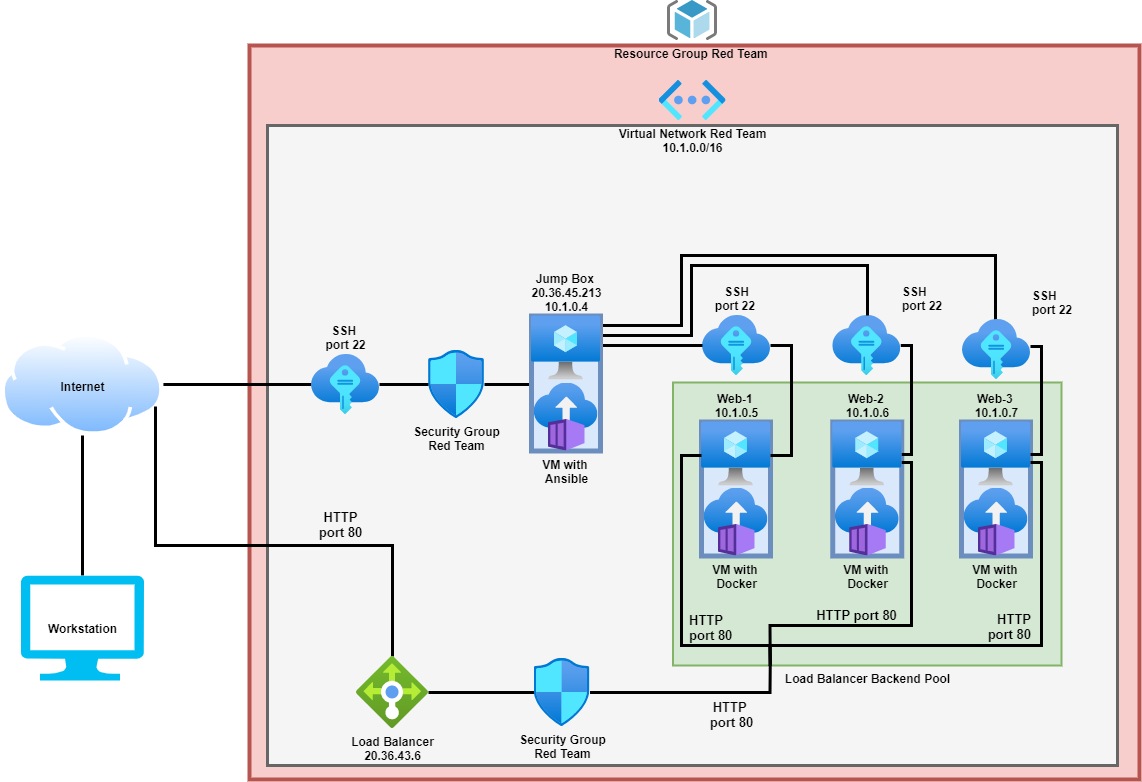

The diagram above was exported from draw.io. Its source (the exported page's mxGraphModel, read from the mxfile embedded in the PNG):
<mxGraphModel dx="1086" dy="966" grid="1" gridSize="10" guides="1" tooltips="1" connect="1" arrows="1" fold="1" page="1" pageScale="1" pageWidth="1169" pageHeight="827" math="0" shadow="0">
  <root>
    <mxCell id="0" />
    <mxCell id="1" parent="0" />
    <mxCell id="euKiZiuGnfiMTsLaiuoQ-1" value="" style="whiteSpace=wrap;html=1;verticalAlign=top;labelBackgroundColor=white;strokeWidth=4;fillColor=#f8cecc;strokeColor=#b85450;fontStyle=1" parent="1" vertex="1">
      <mxGeometry x="258" y="80" width="890" height="734" as="geometry" />
    </mxCell>
    <mxCell id="euKiZiuGnfiMTsLaiuoQ-3" value="" style="whiteSpace=wrap;html=1;verticalAlign=top;labelBackgroundColor=white;strokeWidth=3;fontColor=#333333;fillColor=#f5f5f5;strokeColor=#666666;fontStyle=1" parent="1" vertex="1">
      <mxGeometry x="276" y="160" width="850" height="640" as="geometry" />
    </mxCell>
    <mxCell id="euKiZiuGnfiMTsLaiuoQ-37" value="Load Balancer Backend Pool" style="rounded=0;whiteSpace=wrap;html=1;strokeColor=#82b366;strokeWidth=2;fillColor=#d5e8d4;labelPosition=center;verticalLabelPosition=bottom;align=center;verticalAlign=top;fontStyle=1" parent="1" vertex="1">
      <mxGeometry x="681.5" y="417" width="388.5" height="283" as="geometry" />
    </mxCell>
    <mxCell id="kp9MqsjN5NUF-uC3Yw_s-2" value="Virtual Network Red Team&lt;br&gt;10.1.0.0/16" style="aspect=fixed;html=1;points=[];align=center;image;fontSize=12;image=img/lib/azure2/networking/Virtual_Networks_Classic.svg;labelBackgroundColor=none;fontStyle=1" parent="1" vertex="1">
      <mxGeometry x="667.5" y="115" width="67" height="40" as="geometry" />
    </mxCell>
    <mxCell id="kp9MqsjN5NUF-uC3Yw_s-11" value="Resource Group Red Team&amp;nbsp;" style="aspect=fixed;html=1;points=[];align=center;image;fontSize=12;image=img/lib/mscae/ResourceGroup.svg;fontStyle=1;labelBackgroundColor=none;" parent="1" vertex="1">
      <mxGeometry x="676" y="35" width="50" height="40" as="geometry" />
    </mxCell>
    <mxCell id="euKiZiuGnfiMTsLaiuoQ-55" style="edgeStyle=orthogonalEdgeStyle;rounded=0;orthogonalLoop=1;jettySize=auto;html=1;entryX=0.742;entryY=0.022;entryDx=0;entryDy=0;entryPerimeter=0;endArrow=none;endFill=0;strokeWidth=3;fontStyle=1" parent="1" source="kp9MqsjN5NUF-uC3Yw_s-21" target="euKiZiuGnfiMTsLaiuoQ-27" edge="1">
      <mxGeometry relative="1" as="geometry" />
    </mxCell>
    <mxCell id="kp9MqsjN5NUF-uC3Yw_s-21" value="Security Group&lt;br&gt;Red Team" style="aspect=fixed;html=1;points=[];align=center;image;fontSize=12;image=img/lib/azure2/networking/Network_Security_Groups.svg;labelBackgroundColor=none;fontStyle=1" parent="1" vertex="1">
      <mxGeometry x="437" y="385" width="56.00000000000001" height="68" as="geometry" />
    </mxCell>
    <mxCell id="euKiZiuGnfiMTsLaiuoQ-16" value="" style="edgeStyle=orthogonalEdgeStyle;rounded=0;orthogonalLoop=1;jettySize=auto;html=1;endArrow=none;endFill=0;strokeWidth=3;fontStyle=1" parent="1" source="euKiZiuGnfiMTsLaiuoQ-5" target="euKiZiuGnfiMTsLaiuoQ-6" edge="1">
      <mxGeometry relative="1" as="geometry" />
    </mxCell>
    <mxCell id="euKiZiuGnfiMTsLaiuoQ-5" value="&lt;h4&gt;Internet&lt;/h4&gt;" style="aspect=fixed;perimeter=ellipsePerimeter;html=1;align=center;shadow=0;dashed=0;spacingTop=3;image;image=img/lib/active_directory/internet_cloud.svg;strokeWidth=3;labelPosition=center;verticalLabelPosition=middle;verticalAlign=middle;labelBackgroundColor=none;fontStyle=1" parent="1" vertex="1">
      <mxGeometry x="10" y="368" width="161.92" height="102" as="geometry" />
    </mxCell>
    <mxCell id="euKiZiuGnfiMTsLaiuoQ-17" value="" style="edgeStyle=orthogonalEdgeStyle;rounded=0;orthogonalLoop=1;jettySize=auto;html=1;endArrow=none;endFill=0;strokeWidth=3;fontStyle=1" parent="1" source="euKiZiuGnfiMTsLaiuoQ-6" target="kp9MqsjN5NUF-uC3Yw_s-21" edge="1">
      <mxGeometry relative="1" as="geometry" />
    </mxCell>
    <mxCell id="euKiZiuGnfiMTsLaiuoQ-6" value="SSH&amp;nbsp;&lt;br&gt;port 22" style="aspect=fixed;html=1;points=[];align=center;image;fontSize=12;image=img/lib/azure2/other/SSH_Keys.svg;labelBackgroundColor=none;labelPosition=center;verticalLabelPosition=top;verticalAlign=bottom;fontStyle=1" parent="1" vertex="1">
      <mxGeometry x="320" y="389" width="68" height="60" as="geometry" />
    </mxCell>
    <mxCell id="euKiZiuGnfiMTsLaiuoQ-68" value="" style="edgeStyle=orthogonalEdgeStyle;rounded=0;orthogonalLoop=1;jettySize=auto;html=1;endArrow=none;endFill=0;strokeWidth=3;fontStyle=1" parent="1" source="kp9MqsjN5NUF-uC3Yw_s-1" target="euKiZiuGnfiMTsLaiuoQ-9" edge="1">
      <mxGeometry relative="1" as="geometry" />
    </mxCell>
    <mxCell id="euKiZiuGnfiMTsLaiuoQ-69" style="edgeStyle=orthogonalEdgeStyle;rounded=0;orthogonalLoop=1;jettySize=auto;html=1;endArrow=none;endFill=0;strokeWidth=3;labelBackgroundColor=none;labelPosition=center;verticalLabelPosition=top;align=center;verticalAlign=bottom;fontStyle=1;" parent="1" source="kp9MqsjN5NUF-uC3Yw_s-1" target="euKiZiuGnfiMTsLaiuoQ-5" edge="1">
      <mxGeometry relative="1" as="geometry">
        <Array as="points">
          <mxPoint x="401" y="580" />
          <mxPoint x="164" y="580" />
        </Array>
      </mxGeometry>
    </mxCell>
    <mxCell id="euKiZiuGnfiMTsLaiuoQ-71" value="HTTP&lt;br&gt;port 80" style="edgeLabel;html=1;align=center;verticalAlign=bottom;resizable=0;points=[];labelPosition=center;verticalLabelPosition=top;fontSize=13;fontStyle=1;labelBackgroundColor=none;" parent="euKiZiuGnfiMTsLaiuoQ-69" vertex="1" connectable="0">
      <mxGeometry x="-0.3263" y="1" relative="1" as="geometry">
        <mxPoint y="-5" as="offset" />
      </mxGeometry>
    </mxCell>
    <mxCell id="kp9MqsjN5NUF-uC3Yw_s-1" value="Load Balancer&lt;br&gt;20.36.43.6" style="aspect=fixed;html=1;points=[];align=center;image;fontSize=12;image=img/lib/azure2/networking/Load_Balancers.svg;labelPosition=center;verticalLabelPosition=bottom;verticalAlign=top;labelBackgroundColor=none;fontStyle=1" parent="1" vertex="1">
      <mxGeometry x="365" y="691" width="72" height="72" as="geometry" />
    </mxCell>
    <mxCell id="euKiZiuGnfiMTsLaiuoQ-72" style="edgeStyle=orthogonalEdgeStyle;rounded=0;orthogonalLoop=1;jettySize=auto;html=1;labelBackgroundColor=none;fontSize=13;endArrow=none;endFill=0;strokeWidth=3;fontStyle=1" parent="1" source="euKiZiuGnfiMTsLaiuoQ-13" target="euKiZiuGnfiMTsLaiuoQ-5" edge="1">
      <mxGeometry relative="1" as="geometry" />
    </mxCell>
    <mxCell id="euKiZiuGnfiMTsLaiuoQ-13" value="Workstation" style="verticalLabelPosition=middle;html=1;verticalAlign=middle;align=center;strokeColor=none;fillColor=#00BEF2;shape=mxgraph.azure.computer;pointerEvents=1;labelPosition=center;fontStyle=1" parent="1" vertex="1">
      <mxGeometry x="29.44" y="610" width="123.04" height="105" as="geometry" />
    </mxCell>
    <mxCell id="euKiZiuGnfiMTsLaiuoQ-30" value="" style="group;strokeWidth=5;strokeColor=#6c8ebf;fillColor=#dae8fc;labelPosition=center;verticalLabelPosition=top;align=center;verticalAlign=bottom;fontStyle=1" parent="1" vertex="1" connectable="0">
      <mxGeometry x="710" y="456.5" width="69" height="134" as="geometry" />
    </mxCell>
    <mxCell id="kp9MqsjN5NUF-uC3Yw_s-7" value="Web-1&amp;nbsp;&lt;br&gt;10.1.0.5" style="aspect=fixed;html=1;points=[];align=center;image;fontSize=12;image=img/lib/azure2/compute/Virtual_Machine.svg;labelBackgroundColor=none;labelPosition=center;verticalLabelPosition=top;verticalAlign=bottom;fontStyle=1" parent="euKiZiuGnfiMTsLaiuoQ-30" vertex="1">
      <mxGeometry width="69" height="64" as="geometry" />
    </mxCell>
    <mxCell id="kp9MqsjN5NUF-uC3Yw_s-30" value="VM with&amp;nbsp;&lt;br&gt;Docker" style="aspect=fixed;html=1;points=[];align=center;image;fontSize=12;image=img/lib/azure2/compute/Container_Instances.svg;labelBackgroundColor=none;fontStyle=1" parent="euKiZiuGnfiMTsLaiuoQ-30" vertex="1">
      <mxGeometry x="2.5" y="66" width="64" height="68" as="geometry" />
    </mxCell>
    <mxCell id="euKiZiuGnfiMTsLaiuoQ-31" value="" style="group;strokeWidth=5;strokeColor=#6c8ebf;fillColor=#dae8fc;fontStyle=1" parent="1" vertex="1" connectable="0">
      <mxGeometry x="841.25" y="456.5" width="69" height="134" as="geometry" />
    </mxCell>
    <mxCell id="euKiZiuGnfiMTsLaiuoQ-32" value="Web-2&amp;nbsp;&lt;br&gt;10.1.0.6" style="aspect=fixed;html=1;points=[];align=center;image;fontSize=12;image=img/lib/azure2/compute/Virtual_Machine.svg;labelPosition=center;verticalLabelPosition=top;verticalAlign=bottom;labelBackgroundColor=none;fontStyle=1" parent="euKiZiuGnfiMTsLaiuoQ-31" vertex="1">
      <mxGeometry width="69" height="64" as="geometry" />
    </mxCell>
    <mxCell id="euKiZiuGnfiMTsLaiuoQ-33" value="VM with&amp;nbsp;&lt;br&gt;Docker" style="aspect=fixed;html=1;points=[];align=center;image;fontSize=12;image=img/lib/azure2/compute/Container_Instances.svg;labelBackgroundColor=none;fontStyle=1" parent="euKiZiuGnfiMTsLaiuoQ-31" vertex="1">
      <mxGeometry x="2.5" y="66" width="64" height="68" as="geometry" />
    </mxCell>
    <mxCell id="euKiZiuGnfiMTsLaiuoQ-34" value="" style="group;strokeWidth=5;strokeColor=#6c8ebf;fillColor=#dae8fc;fontStyle=1" parent="1" vertex="1" connectable="0">
      <mxGeometry x="970" y="456.5" width="69" height="134" as="geometry" />
    </mxCell>
    <mxCell id="euKiZiuGnfiMTsLaiuoQ-35" value="&lt;span&gt;Web-3&amp;nbsp;&lt;/span&gt;&lt;br&gt;&lt;span&gt;10.1.0.7&lt;/span&gt;" style="aspect=fixed;html=1;points=[];align=center;image;fontSize=12;image=img/lib/azure2/compute/Virtual_Machine.svg;labelPosition=center;verticalLabelPosition=top;verticalAlign=bottom;labelBackgroundColor=none;fontStyle=1" parent="euKiZiuGnfiMTsLaiuoQ-34" vertex="1">
      <mxGeometry width="69" height="64" as="geometry" />
    </mxCell>
    <mxCell id="euKiZiuGnfiMTsLaiuoQ-36" value="VM with&amp;nbsp;&lt;br&gt;Docker" style="aspect=fixed;html=1;points=[];align=center;image;fontSize=12;image=img/lib/azure2/compute/Container_Instances.svg;labelBackgroundColor=none;fontStyle=1" parent="euKiZiuGnfiMTsLaiuoQ-34" vertex="1">
      <mxGeometry x="2.5" y="66" width="64" height="68" as="geometry" />
    </mxCell>
    <mxCell id="euKiZiuGnfiMTsLaiuoQ-70" style="edgeStyle=orthogonalEdgeStyle;rounded=0;orthogonalLoop=1;jettySize=auto;html=1;entryX=0.25;entryY=1;entryDx=0;entryDy=0;endArrow=none;endFill=0;strokeWidth=3;fontStyle=1;labelBackgroundColor=none;labelPosition=center;verticalLabelPosition=bottom;align=center;verticalAlign=top;" parent="1" source="euKiZiuGnfiMTsLaiuoQ-9" target="euKiZiuGnfiMTsLaiuoQ-37" edge="1">
      <mxGeometry relative="1" as="geometry" />
    </mxCell>
    <mxCell id="euKiZiuGnfiMTsLaiuoQ-78" value="HTTP &lt;br&gt;port 80" style="edgeLabel;html=1;align=center;verticalAlign=top;resizable=0;points=[];fontSize=13;labelBackgroundColor=none;labelPosition=center;verticalLabelPosition=bottom;fontStyle=1" parent="euKiZiuGnfiMTsLaiuoQ-70" vertex="1" connectable="0">
      <mxGeometry x="0.3568" y="-1" relative="1" as="geometry">
        <mxPoint x="1" as="offset" />
      </mxGeometry>
    </mxCell>
    <mxCell id="euKiZiuGnfiMTsLaiuoQ-9" value="Security Group&lt;br&gt;Red Team" style="aspect=fixed;html=1;points=[];align=center;image;fontSize=12;image=img/lib/azure2/networking/Network_Security_Groups.svg;labelBackgroundColor=none;fontStyle=1" parent="1" vertex="1">
      <mxGeometry x="542.5" y="693" width="56.00000000000001" height="68" as="geometry" />
    </mxCell>
    <mxCell id="euKiZiuGnfiMTsLaiuoQ-61" style="edgeStyle=orthogonalEdgeStyle;rounded=0;orthogonalLoop=1;jettySize=auto;html=1;endArrow=none;endFill=0;strokeWidth=3;fontStyle=1" parent="1" source="euKiZiuGnfiMTsLaiuoQ-56" target="kp9MqsjN5NUF-uC3Yw_s-7" edge="1">
      <mxGeometry relative="1" as="geometry">
        <Array as="points">
          <mxPoint x="800" y="380" />
          <mxPoint x="800" y="490" />
        </Array>
      </mxGeometry>
    </mxCell>
    <mxCell id="euKiZiuGnfiMTsLaiuoQ-56" value="SSH&lt;br&gt;port 22&amp;nbsp;" style="aspect=fixed;html=1;points=[];align=center;image;fontSize=12;image=img/lib/azure2/other/SSH_Keys.svg;labelBackgroundColor=none;labelPosition=center;verticalLabelPosition=top;verticalAlign=bottom;fontStyle=1;direction=east;" parent="1" vertex="1">
      <mxGeometry x="711" y="350" width="68" height="60" as="geometry" />
    </mxCell>
    <mxCell id="euKiZiuGnfiMTsLaiuoQ-59" style="edgeStyle=orthogonalEdgeStyle;rounded=0;orthogonalLoop=1;jettySize=auto;html=1;endArrow=none;endFill=0;strokeWidth=3;fontStyle=1" parent="1" source="euKiZiuGnfiMTsLaiuoQ-57" target="euKiZiuGnfiMTsLaiuoQ-32" edge="1">
      <mxGeometry relative="1" as="geometry">
        <Array as="points">
          <mxPoint x="920" y="380" />
          <mxPoint x="920" y="489" />
        </Array>
      </mxGeometry>
    </mxCell>
    <mxCell id="euKiZiuGnfiMTsLaiuoQ-57" value="SSH&amp;nbsp;&lt;br&gt;port 22" style="aspect=fixed;html=1;points=[];align=left;image;fontSize=12;image=img/lib/azure2/other/SSH_Keys.svg;labelBackgroundColor=none;labelPosition=right;verticalLabelPosition=top;verticalAlign=bottom;fontStyle=1" parent="1" vertex="1">
      <mxGeometry x="841.25" y="350" width="68" height="60" as="geometry" />
    </mxCell>
    <mxCell id="euKiZiuGnfiMTsLaiuoQ-60" style="edgeStyle=orthogonalEdgeStyle;rounded=0;orthogonalLoop=1;jettySize=auto;html=1;endArrow=none;endFill=0;strokeWidth=3;fontStyle=1" parent="1" source="euKiZiuGnfiMTsLaiuoQ-58" target="euKiZiuGnfiMTsLaiuoQ-35" edge="1">
      <mxGeometry relative="1" as="geometry">
        <Array as="points">
          <mxPoint x="1050" y="381" />
          <mxPoint x="1050" y="489" />
        </Array>
      </mxGeometry>
    </mxCell>
    <mxCell id="euKiZiuGnfiMTsLaiuoQ-62" style="edgeStyle=orthogonalEdgeStyle;rounded=0;orthogonalLoop=1;jettySize=auto;html=1;endArrow=none;endFill=0;strokeWidth=3;exitX=1;exitY=0.148;exitDx=0;exitDy=0;exitPerimeter=0;fontStyle=1;entryX=0.485;entryY=0.1;entryDx=0;entryDy=0;entryPerimeter=0;" parent="1" source="euKiZiuGnfiMTsLaiuoQ-26" target="euKiZiuGnfiMTsLaiuoQ-58" edge="1">
      <mxGeometry relative="1" as="geometry">
        <mxPoint x="1004" y="350" as="targetPoint" />
        <Array as="points">
          <mxPoint x="690" y="360" />
          <mxPoint x="690" y="290" />
          <mxPoint x="1004" y="290" />
        </Array>
      </mxGeometry>
    </mxCell>
    <mxCell id="euKiZiuGnfiMTsLaiuoQ-64" style="edgeStyle=orthogonalEdgeStyle;rounded=0;orthogonalLoop=1;jettySize=auto;html=1;entryX=0.511;entryY=0;entryDx=0;entryDy=0;entryPerimeter=0;endArrow=none;endFill=0;strokeWidth=3;exitX=1;exitY=0.305;exitDx=0;exitDy=0;exitPerimeter=0;fontStyle=1" parent="1" source="euKiZiuGnfiMTsLaiuoQ-26" target="euKiZiuGnfiMTsLaiuoQ-57" edge="1">
      <mxGeometry relative="1" as="geometry">
        <Array as="points">
          <mxPoint x="700" y="370" />
          <mxPoint x="700" y="300" />
          <mxPoint x="876" y="300" />
        </Array>
      </mxGeometry>
    </mxCell>
    <mxCell id="euKiZiuGnfiMTsLaiuoQ-66" style="edgeStyle=orthogonalEdgeStyle;rounded=0;orthogonalLoop=1;jettySize=auto;html=1;endArrow=none;endFill=0;strokeWidth=3;fontStyle=1" parent="1" target="euKiZiuGnfiMTsLaiuoQ-56" edge="1">
      <mxGeometry relative="1" as="geometry">
        <mxPoint x="609" y="380" as="sourcePoint" />
      </mxGeometry>
    </mxCell>
    <mxCell id="euKiZiuGnfiMTsLaiuoQ-74" style="edgeStyle=orthogonalEdgeStyle;rounded=0;orthogonalLoop=1;jettySize=auto;html=1;entryX=0.25;entryY=1;entryDx=0;entryDy=0;labelBackgroundColor=none;fontSize=13;endArrow=none;endFill=0;strokeWidth=3;" parent="1" target="euKiZiuGnfiMTsLaiuoQ-37" edge="1">
      <mxGeometry relative="1" as="geometry">
        <mxPoint x="710" y="490" as="sourcePoint" />
        <Array as="points">
          <mxPoint x="710" y="490" />
          <mxPoint x="690" y="490" />
          <mxPoint x="690" y="680" />
          <mxPoint x="779" y="680" />
        </Array>
      </mxGeometry>
    </mxCell>
    <mxCell id="euKiZiuGnfiMTsLaiuoQ-79" value="&lt;span style=&quot;font-weight: 700;&quot;&gt;HTTP&lt;/span&gt;&lt;br style=&quot;font-weight: 700;&quot;&gt;&lt;span style=&quot;font-weight: 700;&quot;&gt;port 80&lt;/span&gt;" style="edgeLabel;html=1;align=left;verticalAlign=bottom;resizable=0;points=[];fontSize=13;labelBackgroundColor=none;labelPosition=right;verticalLabelPosition=top;" parent="euKiZiuGnfiMTsLaiuoQ-74" vertex="1" connectable="0">
      <mxGeometry x="0.3559" y="1" relative="1" as="geometry">
        <mxPoint as="offset" />
      </mxGeometry>
    </mxCell>
    <mxCell id="euKiZiuGnfiMTsLaiuoQ-75" style="edgeStyle=orthogonalEdgeStyle;rounded=0;orthogonalLoop=1;jettySize=auto;html=1;entryX=0.25;entryY=1;entryDx=0;entryDy=0;labelBackgroundColor=none;fontSize=13;endArrow=none;endFill=0;strokeWidth=3;" parent="1" source="euKiZiuGnfiMTsLaiuoQ-32" target="euKiZiuGnfiMTsLaiuoQ-37" edge="1">
      <mxGeometry relative="1" as="geometry">
        <mxPoint x="910" y="557" as="sourcePoint" />
        <Array as="points">
          <mxPoint x="920" y="497" />
          <mxPoint x="920" y="660" />
          <mxPoint x="779" y="660" />
        </Array>
      </mxGeometry>
    </mxCell>
    <mxCell id="euKiZiuGnfiMTsLaiuoQ-81" value="&lt;span style=&quot;font-weight: 700;&quot;&gt;HTTP&amp;nbsp;&lt;/span&gt;&lt;span style=&quot;font-weight: 700;&quot;&gt;port 80&lt;/span&gt;" style="edgeLabel;html=1;align=center;verticalAlign=bottom;resizable=0;points=[];fontSize=13;labelBackgroundColor=none;labelPosition=center;verticalLabelPosition=top;" parent="euKiZiuGnfiMTsLaiuoQ-75" vertex="1" connectable="0">
      <mxGeometry x="0.2862" y="-1" relative="1" as="geometry">
        <mxPoint as="offset" />
      </mxGeometry>
    </mxCell>
    <mxCell id="euKiZiuGnfiMTsLaiuoQ-76" style="edgeStyle=orthogonalEdgeStyle;rounded=0;orthogonalLoop=1;jettySize=auto;html=1;entryX=0.25;entryY=1;entryDx=0;entryDy=0;labelBackgroundColor=none;fontSize=13;endArrow=none;endFill=0;strokeWidth=3;" parent="1" source="euKiZiuGnfiMTsLaiuoQ-35" target="euKiZiuGnfiMTsLaiuoQ-37" edge="1">
      <mxGeometry relative="1" as="geometry">
        <mxPoint x="1037" y="557" as="sourcePoint" />
        <Array as="points">
          <mxPoint x="1050" y="497" />
          <mxPoint x="1050" y="680" />
          <mxPoint x="779" y="680" />
        </Array>
      </mxGeometry>
    </mxCell>
    <mxCell id="euKiZiuGnfiMTsLaiuoQ-80" value="&lt;span style=&quot;font-weight: 700;&quot;&gt;HTTP&lt;/span&gt;&lt;br style=&quot;font-weight: 700;&quot;&gt;&lt;span style=&quot;font-weight: 700;&quot;&gt;port 80&lt;/span&gt;" style="edgeLabel;html=1;align=right;verticalAlign=bottom;resizable=0;points=[];fontSize=13;labelBackgroundColor=none;labelPosition=left;verticalLabelPosition=top;" parent="euKiZiuGnfiMTsLaiuoQ-76" vertex="1" connectable="0">
      <mxGeometry x="-0.1595" y="-2" relative="1" as="geometry">
        <mxPoint as="offset" />
      </mxGeometry>
    </mxCell>
    <mxCell id="euKiZiuGnfiMTsLaiuoQ-58" value="SSH&amp;nbsp;&lt;br&gt;port 22&amp;nbsp;" style="aspect=fixed;html=1;points=[];align=left;image;fontSize=12;image=img/lib/azure2/other/SSH_Keys.svg;labelBackgroundColor=none;labelPosition=right;verticalLabelPosition=top;verticalAlign=bottom;fontStyle=1;direction=east;" parent="1" vertex="1">
      <mxGeometry x="971" y="354" width="68" height="60" as="geometry" />
    </mxCell>
    <mxCell id="euKiZiuGnfiMTsLaiuoQ-28" value="" style="group;strokeWidth=5;fillColor=#dae8fc;strokeColor=#6c8ebf;labelPosition=center;verticalLabelPosition=top;align=center;verticalAlign=bottom;fontStyle=1" parent="1" vertex="1" connectable="0">
      <mxGeometry x="540" y="350.5" width="69" height="135" as="geometry" />
    </mxCell>
    <mxCell id="euKiZiuGnfiMTsLaiuoQ-26" value="Jump Box&amp;nbsp;&lt;br&gt;20.36.45.213&lt;br&gt;10.1.0.4&lt;br&gt;" style="aspect=fixed;html=1;points=[];align=center;image;fontSize=12;image=img/lib/azure2/compute/Virtual_Machine.svg;labelPosition=center;verticalLabelPosition=top;verticalAlign=bottom;labelBackgroundColor=none;fontStyle=1" parent="euKiZiuGnfiMTsLaiuoQ-28" vertex="1">
      <mxGeometry width="69" height="64" as="geometry" />
    </mxCell>
    <mxCell id="euKiZiuGnfiMTsLaiuoQ-27" value="VM with&amp;nbsp;&lt;br&gt;Ansible" style="aspect=fixed;html=1;points=[];align=center;image;fontSize=12;image=img/lib/azure2/compute/Container_Instances.svg;labelBackgroundColor=none;fontStyle=1" parent="euKiZiuGnfiMTsLaiuoQ-28" vertex="1">
      <mxGeometry x="2.5" y="67" width="64" height="68" as="geometry" />
    </mxCell>
  </root>
</mxGraphModel>